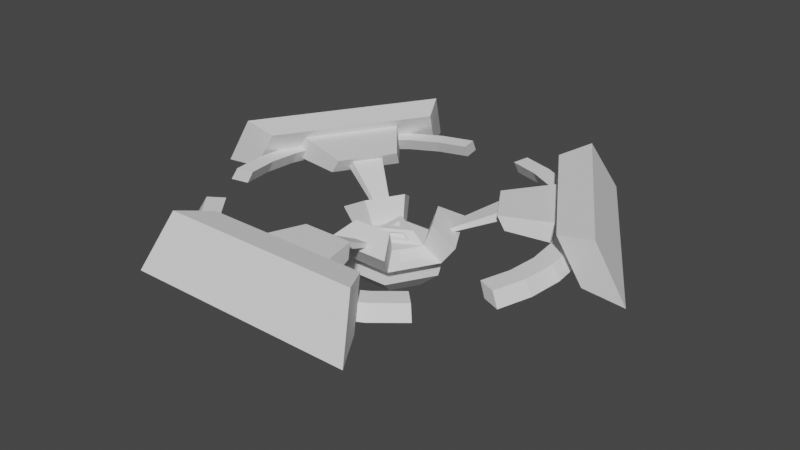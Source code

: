 # Source: ranged_enemy.blend  (saved by Blender 2.81.16; exported with 4.5.12 LTS)
import bpy
from mathutils import Matrix  # noqa: F401  (used for matrix-valued properties, if any)

bpy.ops.wm.read_factory_settings(use_empty=True)
scene = bpy.context.scene
scene.name = 'Scene'

# ---- collections
col_collection = bpy.data.collections.new('Collection'); scene.collection.children.link(col_collection)

# ---- world
world_world = bpy.data.worlds.new('World'); scene.world = world_world
world_world.use_nodes = True; world_world.node_tree.nodes.clear()
_N = world_world.node_tree.nodes; _L = world_world.node_tree.links
n0 = _N.new('ShaderNodeOutputWorld'); n0.name = 'World Output'; n0.location = (300, 300)
n1 = _N.new('ShaderNodeBackground'); n1.name = 'Background'; n1.location = (10, 300)
n1.inputs[0].default_value = (0.05088, 0.05088, 0.05088, 1.0)
_L.new(n1.outputs[0], n0.inputs[0])
n0.is_active_output = True
world_world.color = (0.05088, 0.05088, 0.05088)
world_world.use_sun_shadow = False
world_world.sun_shadow_jitter_overblur = 0.0

# ---- meshes
me_plane = bpy.data.meshes.new('Plane')
me_plane.from_pydata([(-4.397, 0.1213, 2.919), (-2.176, 3.968, 2.919), (-3.782, 0.1213, 3.856), (-1.869, 3.435, 3.856), (-5.348, 0.1213, 2.816), (-2.652, 4.792, 2.816), (-4.602, 0.1213, 4.004), (-2.278, 4.145, 4.004), (-3.834, 0.8731, 3.116), (-2.546, 3.104, 3.116), (-3.477, 0.8731, 3.66), (-2.367, 2.795, 3.66), (-2.349, 0.5852, 3.22), (-1.554, 1.962, 3.22), (-2.129, 0.5852, 3.555), (-1.444, 1.771, 3.555), (-2.109, 0.9056, 3.304), (-1.711, 1.594, 3.304), (-1.999, 0.9056, 3.472), (-1.656, 1.499, 3.472), (-0.8848, 0.4598, 2.779), (-0.7132, 0.7569, 2.779), (-0.8373, 0.4598, 2.852), (-0.6895, 0.7158, 2.852)], [], [(1, 3, 11, 9), (5, 4, 6, 7), (0, 2, 6, 4), (3, 1, 5, 7), (2, 3, 7, 6), (1, 0, 4, 5), (10, 8, 12, 14), (0, 1, 9, 8), (2, 0, 8, 10), (3, 2, 10, 11), (13, 15, 19, 17), (9, 11, 15, 13), (8, 9, 13, 12), (11, 10, 14, 15), (18, 16, 20, 22), (15, 14, 18, 19), (14, 12, 16, 18), (12, 13, 17, 16), (21, 23, 22, 20), (17, 19, 23, 21), (16, 17, 21, 20), (19, 18, 22, 23)])
_uv = me_plane.uv_layers.new(name='UVMap')
_uv.uv.foreach_set('vector', [0.0, 0.0, 0.0, 0.0, 0.0, 0.0, 0.0, 0.0, 0.0, 0.0, 0.0, 0.0, 0.0, 0.0, 0.0, 0.0, 0.0, 0.0, 0.0, 0.0, 0.0, 0.0, 0.0, 0.0, 0.0, 0.0, 0.0, 0.0, 0.0, 0.0, 0.0, 0.0, 0.0, 0.0, 0.0, 0.0, 0.0, 0.0, 0.0, 0.0, 0.0, 0.0, 0.0, 0.0, 0.0, 0.0, 0.0, 0.0, 0.0, 0.0, 0.0, 0.0, 0.0, 0.0, 0.0, 0.0, 0.0, 0.0, 0.0, 0.0, 0.0, 0.0, 0.0, 0.0, 0.0, 0.0, 0.0, 0.0, 0.0, 0.0, 0.0, 0.0, 0.0, 0.0, 0.0, 0.0, 0.0, 0.0, 0.0, 0.0, 0.0, 0.0, 0.0, 0.0, 0.0, 0.0, 0.0, 0.0, 0.0, 0.0, 0.0, 0.0, 0.0, 0.0, 0.0, 0.0, 0.0, 0.0, 0.0, 0.0, 0.0, 0.0, 0.0, 0.0, 0.0, 0.0, 0.0, 0.0, 0.0, 0.0, 0.0, 0.0, 0.0, 0.0, 0.0, 0.0, 0.0, 0.0, 0.0, 0.0, 0.0, 0.0, 0.0, 0.0, 0.0, 0.0, 0.0, 0.0, 0.0, 0.0, 0.0, 0.0, 0.0, 0.0, 0.0, 0.0, 0.0, 0.0, 0.0, 0.0, 0.0, 0.0, 0.0, 0.0, 0.0, 0.0, 0.0, 0.0, 0.0, 0.0, 0.0, 0.0, 0.0, 0.0, 0.0, 0.0, 0.0, 0.0, 0.0, 0.0, 0.0, 0.0, 0.0, 0.0, 0.0, 0.0, 0.0, 0.0, 0.0, 0.0, 0.0, 0.0, 0.0, 0.0, 0.0, 0.0])
me_plane.use_remesh_preserve_volume = False
me_plane.use_remesh_preserve_attributes = False
me_plane.use_mirror_vertex_groups = False
me_plane.update()
me_circle = bpy.data.meshes.new('Circle')
me_circle.from_pydata([(-0.1373, 0.69, -0.2111), (-0.2692, 0.65, -0.2111), (-0.3909, 0.585, -0.2111), (-0.4975, 0.4975, -0.2111), (-0.585, 0.3909, -0.2111), (-0.65, 0.2692, -0.2111), (-0.69, 0.1373, -0.2111), (-0.7036, 1.468e-07, -0.2111), (-0.69, -0.1373, -0.2111), (-0.585, -0.3909, -0.2111), (-0.4975, -0.4975, -0.2111), (-0.3909, -0.585, -0.2111), (-0.2692, -0.65, -0.2111), (-0.1373, -0.69, -0.2111), (1.98e-07, -0.7036, -0.2111), (0.1373, -0.69, -0.2111), (0.2692, -0.65, -0.2111), (0.3909, -0.585, -0.2111), (0.4975, -0.4975, -0.2111), (0.65, -0.2692, -0.2111), (0.69, -0.1373, -0.2111), (0.7036, 7.731e-07, -0.2111), (0.69, 0.1373, -0.2111), (0.65, 0.2692, -0.2111), (0.585, 0.3909, -0.2111), (0.4975, 0.4975, -0.2111), (0.3909, 0.585, -0.2111), (0.2692, 0.65, -0.2111), (0.1373, 0.69, -0.2111), (-0.1536, 0.7721, -0.2111), (-0.3012, 0.7273, -0.2111), (-0.4373, 0.6545, -0.2111), (-0.5566, 0.5566, -0.2111), (-0.6545, 0.4373, -0.2111), (-0.7273, 0.3012, -0.2111), (-0.7721, 0.1536, -0.2111), (-0.7872, 1.268e-07, -0.2111), (-0.7721, -0.1536, -0.2111), (-0.6545, -0.4373, -0.2111), (-0.5566, -0.5566, -0.2111), (-0.4373, -0.6545, -0.2111), (-0.3012, -0.7273, -0.2111), (-0.1536, -0.7721, -0.2111), (2.391e-07, -0.7872, -0.2111), (0.1536, -0.7721, -0.2111), (0.3012, -0.7273, -0.2111), (0.4373, -0.6545, -0.2111), (0.5566, -0.5566, -0.2111), (0.7273, -0.3012, -0.2111), (0.7721, -0.1536, -0.2111), (0.7872, 8.275e-07, -0.2111), (0.7721, 0.1536, -0.2111), (0.7273, 0.3012, -0.2111), (0.6545, 0.4373, -0.2111), (0.5566, 0.5566, -0.2111), (0.4373, 0.6545, -0.2111), (0.3012, 0.7273, -0.2111), (0.1536, 0.7721, -0.2111), (-0.1313, 0.6601, -0.1541), (-0.2576, 0.6218, -0.1541), (-0.3739, 0.5596, -0.1541), (-0.4759, 0.4759, -0.1541), (-0.5596, 0.3739, -0.1541), (-0.6218, 0.2576, -0.1541), (-0.6601, 0.1313, -0.1541), (-0.6731, 1.544e-07, -0.1541), (-0.6601, -0.1313, -0.1541), (-0.5596, -0.3739, -0.1541), (-0.4759, -0.4759, -0.1541), (-0.3739, -0.5596, -0.1541), (-0.2576, -0.6218, -0.1541), (-0.1313, -0.6601, -0.1541), (1.846e-07, -0.6731, -0.1541), (0.1313, -0.6601, -0.1541), (0.2576, -0.6218, -0.1541), (0.3739, -0.5596, -0.1541), (0.4759, -0.4759, -0.1541), (0.6218, -0.2576, -0.1541), (0.6601, -0.1313, -0.1541), (0.6731, 7.535e-07, -0.1541), (0.6601, 0.1313, -0.1541), (0.6218, 0.2576, -0.1541), (0.5596, 0.3739, -0.1541), (0.4759, 0.4759, -0.1541), (0.3739, 0.5596, -0.1541), (0.2576, 0.6218, -0.1541), (0.1313, 0.6601, -0.1541), (-0.1469, 0.7386, -0.1541), (-0.2882, 0.6957, -0.1541), (-0.4184, 0.6262, -0.1541), (-0.5325, 0.5325, -0.1541), (-0.6262, 0.4184, -0.1541), (-0.6957, 0.2882, -0.1541), (-0.7386, 0.1469, -0.1541), (-0.7531, 1.353e-07, -0.1541), (-0.7386, -0.1469, -0.1541), (-0.6262, -0.4184, -0.1541), (-0.5325, -0.5325, -0.1541), (-0.4184, -0.6262, -0.1541), (-0.2882, -0.6957, -0.1541), (-0.1469, -0.7386, -0.1541), (2.239e-07, -0.7531, -0.1541), (0.1469, -0.7386, -0.1541), (0.2882, -0.6957, -0.1541), (0.4184, -0.6262, -0.1541), (0.5325, -0.5325, -0.1541), (0.6957, -0.2882, -0.1541), (0.7386, -0.1469, -0.1541), (0.7531, 8.056e-07, -0.1541), (0.7386, 0.1469, -0.1541), (0.6957, 0.2882, -0.1541), (0.6262, 0.4184, -0.1541), (0.5325, 0.5325, -0.1541), (0.4184, 0.6262, -0.1541), (0.2882, 0.6957, -0.1541), (0.1469, 0.7386, -0.1541)], [], [(1, 30, 29, 0), (26, 55, 54, 25), (14, 43, 42, 13), (2, 31, 30, 1), (27, 56, 55, 26), (15, 44, 43, 14), (3, 32, 31, 2), (28, 57, 56, 27), (16, 45, 44, 15), (4, 33, 32, 3), (17, 46, 45, 16), (5, 34, 33, 4), (18, 47, 46, 17), (6, 35, 34, 5), (7, 36, 35, 6), (8, 37, 36, 7), (20, 49, 48, 19), (21, 50, 49, 20), (22, 51, 50, 21), (10, 39, 38, 9), (23, 52, 51, 22), (11, 40, 39, 10), (24, 53, 52, 23), (12, 41, 40, 11), (25, 54, 53, 24), (13, 42, 41, 12), (59, 58, 87, 88), (84, 83, 112, 113), (72, 71, 100, 101), (60, 59, 88, 89), (85, 84, 113, 114), (73, 72, 101, 102), (61, 60, 89, 90), (86, 85, 114, 115), (74, 73, 102, 103), (62, 61, 90, 91), (75, 74, 103, 104), (63, 62, 91, 92), (76, 75, 104, 105), (64, 63, 92, 93), (65, 64, 93, 94), (66, 65, 94, 95), (78, 77, 106, 107), (79, 78, 107, 108), (80, 79, 108, 109), (68, 67, 96, 97), (81, 80, 109, 110), (69, 68, 97, 98), (82, 81, 110, 111), (70, 69, 98, 99), (83, 82, 111, 112), (71, 70, 99, 100), (33, 34, 92, 91), (10, 9, 67, 68), (34, 35, 93, 92), (11, 10, 68, 69), (35, 36, 94, 93), (12, 11, 69, 70), (36, 37, 95, 94), (13, 12, 70, 71), (14, 13, 71, 72), (15, 14, 72, 73), (38, 39, 97, 96), (16, 15, 73, 74), (39, 40, 98, 97), (17, 16, 74, 75), (40, 41, 99, 98), (18, 17, 75, 76), (41, 42, 100, 99), (42, 43, 101, 100), (43, 44, 102, 101), (20, 19, 77, 78), (44, 45, 103, 102), (21, 20, 78, 79), (45, 46, 104, 103), (22, 21, 79, 80), (46, 47, 105, 104), (23, 22, 80, 81), (24, 23, 81, 82), (25, 24, 82, 83), (1, 0, 58, 59), (48, 49, 107, 106), (26, 25, 83, 84), (2, 1, 59, 60), (49, 50, 108, 107), (27, 26, 84, 85), (3, 2, 60, 61), (50, 51, 109, 108), (28, 27, 85, 86), (4, 3, 61, 62), (51, 52, 110, 109), (5, 4, 62, 63), (52, 53, 111, 110), (6, 5, 63, 64), (53, 54, 112, 111), (29, 30, 88, 87), (7, 6, 64, 65), (54, 55, 113, 112), (30, 31, 89, 88), (8, 7, 65, 66), (55, 56, 114, 113), (31, 32, 90, 89), (56, 57, 115, 114), (32, 33, 91, 90), (9, 38, 96, 67), (8, 66, 95, 37), (29, 87, 58, 0), (28, 86, 115, 57), (19, 48, 106, 77), (18, 76, 105, 47)])
_uv = me_circle.uv_layers.new(name='UVMap')
_uv.uv.foreach_set('vector', [0.0, 0.0, 0.0, 0.0, 0.0, 0.0, 0.0, 0.0, 0.0, 0.0, 0.0, 0.0, 0.0, 0.0, 0.0, 0.0, 0.0, 0.0, 0.0, 0.0, 0.0, 0.0, 0.0, 0.0, 0.0, 0.0, 0.0, 0.0, 0.0, 0.0, 0.0, 0.0, 0.0, 0.0, 0.0, 0.0, 0.0, 0.0, 0.0, 0.0, 0.0, 0.0, 0.0, 0.0, 0.0, 0.0, 0.0, 0.0, 0.0, 0.0, 0.0, 0.0, 0.0, 0.0, 0.0, 0.0, 0.0, 0.0, 0.0, 0.0, 0.0, 0.0, 0.0, 0.0, 0.0, 0.0, 0.0, 0.0, 0.0, 0.0, 0.0, 0.0, 0.0, 0.0, 0.0, 0.0, 0.0, 0.0, 0.0, 0.0, 0.0, 0.0, 0.0, 0.0, 0.0, 0.0, 0.0, 0.0, 0.0, 0.0, 0.0, 0.0, 0.0, 0.0, 0.0, 0.0, 0.0, 0.0, 0.0, 0.0, 0.0, 0.0, 0.0, 0.0, 0.0, 0.0, 0.0, 0.0, 0.0, 0.0, 0.0, 0.0, 0.0, 0.0, 0.0, 0.0, 0.0, 0.0, 0.0, 0.0, 0.0, 0.0, 0.0, 0.0, 0.0, 0.0, 0.0, 0.0, 0.0, 0.0, 0.0, 0.0, 0.0, 0.0, 0.0, 0.0, 0.0, 0.0, 0.0, 0.0, 0.0, 0.0, 0.0, 0.0, 0.0, 0.0, 0.0, 0.0, 0.0, 0.0, 0.0, 0.0, 0.0, 0.0, 0.0, 0.0, 0.0, 0.0, 0.0, 0.0, 0.0, 0.0, 0.0, 0.0, 0.0, 0.0, 0.0, 0.0, 0.0, 0.0, 0.0, 0.0, 0.0, 0.0, 0.0, 0.0, 0.0, 0.0, 0.0, 0.0, 0.0, 0.0, 0.0, 0.0, 0.0, 0.0, 0.0, 0.0, 0.0, 0.0, 0.0, 0.0, 0.0, 0.0, 0.0, 0.0, 0.0, 0.0, 0.0, 0.0, 0.0, 0.0, 0.0, 0.0, 0.0, 0.0, 0.0, 0.0, 0.0, 0.0, 0.0, 0.0, 0.0, 0.0, 0.0, 0.0, 0.0, 0.0, 0.0, 0.0, 0.0, 0.0, 0.0, 0.0, 0.0, 0.0, 0.0, 0.0, 0.0, 0.0, 0.0, 0.0, 0.0, 0.0, 0.0, 0.0, 0.0, 0.0, 0.0, 0.0, 0.0, 0.0, 0.0, 0.0, 0.0, 0.0, 0.0, 0.0, 0.0, 0.0, 0.0, 0.0, 0.0, 0.0, 0.0, 0.0, 0.0, 0.0, 0.0, 0.0, 0.0, 0.0, 0.0, 0.0, 0.0, 0.0, 0.0, 0.0, 0.0, 0.0, 0.0, 0.0, 0.0, 0.0, 0.0, 0.0, 0.0, 0.0, 0.0, 0.0, 0.0, 0.0, 0.0, 0.0, 0.0, 0.0, 0.0, 0.0, 0.0, 0.0, 0.0, 0.0, 0.0, 0.0, 0.0, 0.0, 0.0, 0.0, 0.0, 0.0, 0.0, 0.0, 0.0, 0.0, 0.0, 0.0, 0.0, 0.0, 0.0, 0.0, 0.0, 0.0, 0.0, 0.0, 0.0, 0.0, 0.0, 0.0, 0.0, 0.0, 0.0, 0.0, 0.0, 0.0, 0.0, 0.0, 0.0, 0.0, 0.0, 0.0, 0.0, 0.0, 0.0, 0.0, 0.0, 0.0, 0.0, 0.0, 0.0, 0.0, 0.0, 0.0, 0.0, 0.0, 0.0, 0.0, 0.0, 0.0, 0.0, 0.0, 0.0, 0.0, 0.0, 0.0, 0.0, 0.0, 0.0, 0.0, 0.0, 0.0, 0.0, 0.0, 0.0, 0.0, 0.0, 0.0, 0.0, 0.0, 0.0, 0.0, 0.0, 0.0, 0.0, 0.0, 0.0, 0.0, 0.0, 0.0, 0.0, 0.0, 0.0, 0.0, 0.0, 0.0, 0.0, 0.0, 0.0, 0.0, 0.0, 0.0, 0.0, 0.0, 0.0, 0.0, 0.0, 0.0, 0.0, 0.0, 0.0, 0.0, 0.0, 0.0, 0.0, 0.0, 0.0, 0.0, 0.0, 0.0, 0.0, 0.0, 0.0, 0.0, 0.0, 0.0, 0.0, 0.0, 0.0, 0.0, 0.0, 0.0, 0.0, 0.0, 0.0, 0.0, 0.0, 0.0, 0.0, 0.0, 0.0, 0.0, 0.0, 0.0, 0.0, 0.0, 0.0, 0.0, 0.0, 0.0, 0.0, 0.0, 0.0, 0.0, 0.0, 0.0, 0.0, 0.0, 0.0, 0.0, 0.0, 0.0, 0.0, 0.0, 0.0, 0.0, 0.0, 0.0, 0.0, 0.0, 0.0, 0.0, 0.0, 0.0, 0.0, 0.0, 0.0, 0.0, 0.0, 0.0, 0.0, 0.0, 0.0, 0.0, 0.0, 0.0, 0.0, 0.0, 0.0, 0.0, 0.0, 0.0, 0.0, 0.0, 0.0, 0.0, 0.0, 0.0, 0.0, 0.0, 0.0, 0.0, 0.0, 0.0, 0.0, 0.0, 0.0, 0.0, 0.0, 0.0, 0.0, 0.0, 0.0, 0.0, 0.0, 0.0, 0.0, 0.0, 0.0, 0.0, 0.0, 0.0, 0.0, 0.0, 0.0, 0.0, 0.0, 0.0, 0.0, 0.0, 0.0, 0.0, 0.0, 0.0, 0.0, 0.0, 0.0, 0.0, 0.0, 0.0, 0.0, 0.0, 0.0, 0.0, 0.0, 0.0, 0.0, 0.0, 0.0, 0.0, 0.0, 0.0, 0.0, 0.0, 0.0, 0.0, 0.0, 0.0, 0.0, 0.0, 0.0, 0.0, 0.0, 0.0, 0.0, 0.0, 0.0, 0.0, 0.0, 0.0, 0.0, 0.0, 0.0, 0.0, 0.0, 0.0, 0.0, 0.0, 0.0, 0.0, 0.0, 0.0, 0.0, 0.0, 0.0, 0.0, 0.0, 0.0, 0.0, 0.0, 0.0, 0.0, 0.0, 0.0, 0.0, 0.0, 0.0, 0.0, 0.0, 0.0, 0.0, 0.0, 0.0, 0.0, 0.0, 0.0, 0.0, 0.0, 0.0, 0.0, 0.0, 0.0, 0.0, 0.0, 0.0, 0.0, 0.0, 0.0, 0.0, 0.0, 0.0, 0.0, 0.0, 0.0, 0.0, 0.0, 0.0, 0.0, 0.0, 0.0, 0.0, 0.0, 0.0, 0.0, 0.0, 0.0, 0.0, 0.0, 0.0, 0.0, 0.0, 0.0, 0.0, 0.0, 0.0, 0.0, 0.0, 0.0, 0.0, 0.0, 0.0, 0.0, 0.0, 0.0, 0.0, 0.0, 0.0, 0.0, 0.0, 0.0, 0.0, 0.0, 0.0, 0.0, 0.0, 0.0, 0.0, 0.0, 0.0, 0.0, 0.0, 0.0, 0.0, 0.0, 0.0, 0.0, 0.0, 0.0, 0.0, 0.0, 0.0, 0.0, 0.0, 0.0, 0.0, 0.0, 0.0, 0.0, 0.0, 0.0, 0.0, 0.0, 0.0, 0.0, 0.0, 0.0, 0.0, 0.0, 0.0, 0.0, 0.0, 0.0, 0.0, 0.0, 0.0, 0.0, 0.0, 0.0, 0.0, 0.0, 0.0, 0.0, 0.0, 0.0, 0.0, 0.0, 0.0, 0.0, 0.0, 0.0, 0.0, 0.0, 0.0, 0.0, 0.0, 0.0, 0.0, 0.0, 0.0, 0.0, 0.0, 0.0, 0.0, 0.0, 0.0, 0.0, 0.0, 0.0, 0.0, 0.0, 0.0, 0.0, 0.0, 0.0, 0.0, 0.0, 0.0, 0.0, 0.0, 0.0, 0.0, 0.0, 0.0, 0.0, 0.0, 0.0, 0.0, 0.0, 0.0, 0.0, 0.0, 0.0, 0.0, 0.0, 0.0, 0.0, 0.0, 0.0, 0.0, 0.0, 0.0, 0.0, 0.0, 0.0, 0.0, 0.0, 0.0, 0.0, 0.0, 0.0, 0.0, 0.0, 0.0, 0.0, 0.0, 0.0, 0.0, 0.0, 0.0, 0.0, 0.0, 0.0, 0.0, 0.0, 0.0, 0.0, 0.0, 0.0, 0.0, 0.0, 0.0, 0.0, 0.0, 0.0, 0.0, 0.0, 0.0, 0.0, 0.0, 0.0, 0.0, 0.0, 0.0, 0.0, 0.0, 0.0, 0.0, 0.0, 0.0, 0.0, 0.0, 0.0, 0.0, 0.0, 0.0, 0.0, 0.0, 0.0, 0.0, 0.0, 0.0, 0.0, 0.0, 0.0, 0.0, 0.0, 0.0, 0.0, 0.0, 0.0, 0.0, 0.0, 0.0, 0.0, 0.0, 0.0, 0.0, 0.0, 0.0, 0.0, 0.0, 0.0, 0.0, 0.0, 0.0, 0.0, 0.0, 0.0, 0.0, 0.0, 0.0, 0.0, 0.0, 0.0, 0.0, 0.0, 0.0, 0.0, 0.0, 0.0, 0.0, 0.0, 0.0, 0.0, 0.0, 0.0, 0.0, 0.0, 0.0, 0.0, 0.0, 0.0, 0.0, 0.0, 0.0, 0.0, 0.0, 0.0, 0.0, 0.0, 0.0, 0.0])
me_circle.use_remesh_fix_poles = True
me_circle.use_remesh_preserve_attributes = False
me_circle.use_mirror_vertex_groups = False
me_circle.update()
me_plane_001 = bpy.data.meshes.new('Plane.001')
me_plane_001.from_pydata([(-1.151, 0.09121, 0.9903), (1.136, 0.09121, 0.9903), (-0.5792, -0.8993, 0.9903), (0.5645, 1.082, 0.9903), (0.5645, -0.8993, 0.9903), (-0.5792, 1.082, 0.9903), (-0.6918, 0.09121, 0.6003), (0.6771, 0.09121, 0.6003), (-0.3496, -0.5015, 0.6003), (0.3349, 0.684, 0.6003), (0.3349, -0.5015, 0.6003), (-0.3496, 0.684, 0.6003), (0.6774, 0.09906, 0.6003), (0.3352, -0.4937, 0.6003), (0.6166, 1.112, 1.28), (-0.5272, -0.8692, 1.28), (1.188, 0.1213, 1.28), (-1.099, 0.1213, 1.28), (0.6166, -0.8692, 1.28), (-0.5272, 1.112, 1.28), (0.3869, 0.714, 1.527), (-0.2975, -0.4715, 1.527), (0.7291, 0.1213, 1.527), (-0.6398, 0.1213, 1.527), (0.3869, -0.4715, 1.527), (-0.2975, 0.714, 1.527), (-0.3045, -0.4678, 1.527), (0.38, -0.4678, 1.527), (-0.1609, 0.4774, 1.777), (-0.1609, -0.2349, 1.777), (0.4559, 0.1213, 1.777), (-0.204, 0.8962, 1.35), (0.2933, 0.8962, 1.35), (-0.1041, 0.7232, 1.457), (0.1935, 0.7232, 1.457), (-0.5021, -0.4815, 1.35), (-0.7507, -0.05084, 1.35), (-0.4022, -0.3086, 1.457), (-0.551, -0.05084, 1.457), (0.8401, -0.05084, 1.35), (0.5914, -0.4815, 1.35), (0.6404, -0.05084, 1.457), (0.4916, -0.3086, 1.457), (-0.04167, 0.2709, 1.777), (-0.04167, -0.02832, 1.777), (0.2174, 0.1213, 1.777), (0.001052, 0.1969, 1.716), (0.001052, 0.04569, 1.716), (0.132, 0.1213, 1.716), (-0.05794, -0.2937, 1.59), (0.4554, 0.002656, 1.59), (0.01036, -0.1754, 1.715), (0.3188, 0.002656, 1.715), (0.4554, 0.2399, 1.59), (-0.05794, 0.5363, 1.59), (0.3188, 0.2399, 1.715), (0.01036, 0.418, 1.715), (-0.2634, 0.4176, 1.59), (-0.2634, -0.1751, 1.59), (-0.1951, 0.2993, 1.715), (-0.1951, -0.05681, 1.715), (-0.1874, 0.3245, 1.609), (-0.1874, -0.08192, 1.609), (-0.1406, 0.2434, 1.695), (-0.1406, -0.0008194, 1.695), (-0.01524, -0.1813, 1.609), (0.3367, 0.02188, 1.609), (0.03159, -0.1002, 1.695), (0.243, 0.02188, 1.695), (0.3576, 0.2116, 1.605), (-0.03349, 0.4374, 1.605), (0.2535, 0.2116, 1.7), (0.01854, 0.3473, 1.7), (0.7878, 1.408, 1.722), (1.531, 0.1213, 1.722), (-1.441, 0.1213, 1.722), (-0.6984, 1.408, 1.722), (0.7878, -1.166, 1.722), (-0.6984, -1.166, 1.722), (0.4894, 0.8915, 2.043), (0.934, 0.1213, 2.043), (-0.8447, 0.1213, 2.043), (-0.4, 0.8915, 2.043), (0.4894, -0.6489, 2.043), (-0.4, -0.6489, 2.043)], [], [(2, 4, 1, 3, 5, 0), (1, 4, 10, 7), (5, 3, 9, 11), (2, 0, 6, 8), (4, 2, 8, 10), (3, 1, 7, 9), (0, 5, 11, 6), (11, 7, 8), (10, 7, 12, 13), (16, 18, 15, 17, 19, 14), (16, 14, 73, 74), (22, 16, 74, 80), (24, 21, 84, 83), (16, 22, 41, 39), (15, 21, 37, 35), (19, 25, 33, 31), (28, 30, 55, 56), (24, 21, 26, 27), (24, 22, 21), (20, 25, 22), (23, 21, 25), (6, 11, 8), (9, 7, 11), (10, 8, 7), (30, 28, 43, 45), (29, 21, 49, 51), (29, 28, 59, 60), (32, 31, 33, 34), (25, 20, 34, 33), (20, 14, 32, 34), (14, 19, 31, 32), (36, 35, 37, 38), (21, 23, 38, 37), (17, 15, 35, 36), (23, 17, 36, 38), (40, 39, 41, 42), (22, 24, 42, 41), (18, 16, 39, 40), (24, 18, 40, 42), (45, 43, 46, 48), (29, 30, 45, 44), (28, 29, 44, 43), (46, 47, 48), (44, 45, 48, 47), (43, 44, 47, 46), (50, 52, 68, 66), (30, 29, 51, 52), (21, 22, 50, 49), (22, 30, 52, 50), (55, 53, 69, 71), (22, 25, 54, 53), (25, 28, 56, 54), (30, 22, 53, 55), (59, 57, 61, 63), (25, 21, 58, 57), (21, 29, 60, 58), (28, 25, 57, 59), (61, 62, 64, 63), (57, 58, 62, 61), (58, 60, 64, 62), (60, 59, 63, 64), (65, 66, 68, 67), (49, 50, 66, 65), (51, 49, 65, 67), (52, 51, 67, 68), (69, 70, 72, 71), (56, 55, 71, 72), (54, 56, 72, 70), (53, 54, 70, 69), (78, 77, 83, 84), (76, 75, 81, 82), (74, 73, 79, 80), (17, 23, 81, 75), (15, 18, 77, 78), (23, 25, 82, 81), (25, 19, 76, 82), (18, 24, 83, 77), (19, 17, 75, 76), (14, 20, 79, 73), (20, 22, 80, 79), (21, 15, 78, 84)])
_uv = me_plane_001.uv_layers.new(name='UVMap')
_uv.uv.foreach_set('vector', [0.0, 0.0, 0.0, 0.0, 0.0, 0.0, 0.0, 0.0, 0.0, 0.0, 0.0, 0.0, 0.0, 0.0, 0.0, 0.0, 0.0, 0.0, 0.0, 0.0, 0.0, 0.0, 0.0, 0.0, 0.0, 0.0, 0.0, 0.0, 0.0, 0.0, 0.0, 0.0, 0.0, 0.0, 0.0, 0.0, 0.0, 0.0, 0.0, 0.0, 0.0, 0.0, 0.0, 0.0, 0.0, 0.0, 0.0, 0.0, 0.0, 0.0, 0.0, 0.0, 0.0, 0.0, 0.0, 0.0, 0.0, 0.0, 0.0, 0.0, 0.0, 0.0, 0.0, 0.0, 0.0, 0.0, 0.0, 0.0, 0.0, 0.0, 0.0, 0.0, 0.0, 0.0, 0.0, 0.0, 0.0, 0.0, 0.0, 0.0, 0.0, 0.0, 0.0, 0.0, 0.0, 0.0, 0.0, 0.0, 0.0, 0.0, 0.0, 0.0, 0.0, 0.0, 0.0, 0.0, 0.0, 0.0, 0.0, 0.0, 0.0, 0.0, 0.0, 0.0, 0.0, 0.0, 0.0, 0.0, 0.0, 0.0, 0.0, 0.0, 0.0, 0.0, 0.0, 0.0, 0.0, 0.0, 0.0, 0.0, 0.0, 0.0, 0.0, 0.0, 0.0, 0.0, 0.0, 0.0, 0.0, 0.0, 0.0, 0.0, 0.0, 0.0, 0.0, 0.0, 0.0, 0.0, 0.0, 0.0, 0.0, 0.0, 0.0, 0.0, 0.0, 0.0, 0.0, 0.0, 0.0, 0.0, 0.0, 0.0, 0.0, 0.0, 0.0, 0.0, 0.0, 0.0, 0.0, 0.0, 0.0, 0.0, 0.0, 0.0, 0.0, 0.0, 0.0, 0.0, 0.0, 0.0, 0.0, 0.0, 0.0, 0.0, 0.0, 0.0, 0.0, 0.0, 0.0, 0.0, 0.0, 0.0, 0.0, 0.0, 0.0, 0.0, 0.0, 0.0, 0.0, 0.0, 0.0, 0.0, 0.0, 0.0, 0.0, 0.0, 0.0, 0.0, 0.0, 0.0, 0.0, 0.0, 0.0, 0.0, 0.0, 0.0, 0.0, 0.0, 0.0, 0.0, 0.0, 0.0, 0.0, 0.0, 0.0, 0.0, 0.0, 0.0, 0.0, 0.0, 0.0, 0.0, 0.0, 0.0, 0.0, 0.0, 0.0, 0.0, 0.0, 0.0, 0.0, 0.0, 0.0, 0.0, 0.0, 0.0, 0.0, 0.0, 0.0, 0.0, 0.0, 0.0, 0.0, 0.0, 0.0, 0.0, 0.0, 0.0, 0.0, 0.0, 0.0, 0.0, 0.0, 0.0, 0.0, 0.0, 0.0, 0.0, 0.0, 0.0, 0.0, 0.0, 0.0, 0.0, 0.0, 0.0, 0.0, 0.0, 0.0, 0.0, 0.0, 0.0, 0.0, 0.0, 0.0, 0.0, 0.0, 0.0, 0.0, 0.0, 0.0, 0.0, 0.0, 0.0, 0.0, 0.0, 0.0, 0.0, 0.0, 0.0, 0.0, 0.0, 0.0, 0.0, 0.0, 0.0, 0.0, 0.0, 0.0, 0.0, 0.0, 0.0, 0.0, 0.0, 0.0, 0.0, 0.0, 0.0, 0.0, 0.0, 0.0, 0.0, 0.0, 0.0, 0.0, 0.0, 0.0, 0.0, 0.0, 0.0, 0.0, 0.0, 0.0, 0.0, 0.0, 0.0, 0.0, 0.0, 0.0, 0.0, 0.0, 0.0, 0.0, 0.0, 0.0, 0.0, 0.0, 0.0, 0.0, 0.0, 0.0, 0.0, 0.0, 0.0, 0.0, 0.0, 0.0, 0.0, 0.0, 0.0, 0.0, 0.0, 0.0, 0.0, 0.0, 0.0, 0.0, 0.0, 0.0, 0.0, 0.0, 0.0, 0.0, 0.0, 0.0, 0.0, 0.0, 0.0, 0.0, 0.0, 0.0, 0.0, 0.0, 0.0, 0.0, 0.0, 0.0, 0.0, 0.0, 0.0, 0.0, 0.0, 0.0, 0.0, 0.0, 0.0, 0.0, 0.0, 0.0, 0.0, 0.0, 0.0, 0.0, 0.0, 0.0, 0.0, 0.0, 0.0, 0.0, 0.0, 0.0, 0.0, 0.0, 0.0, 0.0, 0.0, 0.0, 0.0, 0.0, 0.0, 0.0, 0.0, 0.0, 0.0, 0.0, 0.0, 0.0, 0.0, 0.0, 0.0, 0.0, 0.0, 0.0, 0.0, 0.0, 0.0, 0.0, 0.0, 0.0, 0.0, 0.0, 0.0, 0.0, 0.0, 0.0, 0.0, 0.0, 0.0, 0.0, 0.0, 0.0, 0.0, 0.0, 0.0, 0.0, 0.0, 0.0, 0.0, 0.0, 0.0, 0.0, 0.0, 0.0, 0.0, 0.0, 0.0, 0.0, 0.0, 0.0, 0.0, 0.0, 0.0, 0.0, 0.0, 0.0, 0.0, 0.0, 0.0, 0.0, 0.0, 0.0, 0.0, 0.0, 0.0, 0.0, 0.0, 0.0, 0.0, 0.0, 0.0, 0.0, 0.0, 0.0, 0.0, 0.0, 0.0, 0.0, 0.0, 0.0, 0.0, 0.0, 0.0, 0.0, 0.0, 0.0, 0.0, 0.0, 0.0, 0.0, 0.0, 0.0, 0.0, 0.0, 0.0, 0.0, 0.0, 0.0, 0.0, 0.0, 0.0, 0.0, 0.0, 0.0, 0.0, 0.0, 0.0, 0.0, 0.0, 0.0, 0.0, 0.0, 0.0, 0.0, 0.0, 0.0, 0.0, 0.0, 0.0, 0.0, 0.0, 0.0, 0.0, 0.0, 0.0, 0.0, 0.0, 0.0, 0.0, 0.0, 0.0, 0.0, 0.0, 0.0, 0.0, 0.0, 0.0, 0.0, 0.0, 0.0, 0.0, 0.0, 0.0, 0.0, 0.0, 0.0, 0.0, 0.0, 0.0, 0.0, 0.0, 0.0, 0.0, 0.0, 0.0, 0.0, 0.0, 0.0, 0.0, 0.0, 0.0, 0.0, 0.0, 0.0, 0.0, 0.0, 0.0, 0.0, 0.0, 0.0, 0.0, 0.0, 0.0, 0.0, 0.0, 0.0, 0.0, 0.0, 0.0, 0.0, 0.0, 0.0, 0.0, 0.0, 0.0, 0.0, 0.0, 0.0, 0.0, 0.0, 0.0, 0.0, 0.0, 0.0, 0.0, 0.0, 0.0, 0.0, 0.0, 0.0, 0.0, 0.0, 0.0, 0.0, 0.0, 0.0, 0.0, 0.0, 0.0, 0.0, 0.0, 0.0, 0.0, 0.0, 0.0, 0.0, 0.0, 0.0, 0.0, 0.0, 0.0, 0.0, 0.0, 0.0, 0.0, 0.0, 0.0, 0.0, 0.0, 0.0, 0.0])
me_plane_001.use_remesh_preserve_volume = False
me_plane_001.use_remesh_preserve_attributes = False
me_plane_001.use_mirror_vertex_groups = False
me_plane_001.update()
me_plane_003 = bpy.data.meshes.new('Plane.003')
me_plane_003.from_pydata([(2.266, -3.725, 2.919), (-2.176, -3.725, 2.919), (1.958, -3.193, 3.856), (-1.869, -3.193, 3.856), (2.741, -4.549, 2.816), (-2.652, -4.549, 2.816), (2.368, -3.903, 4.004), (-2.278, -3.903, 4.004), (1.155, -3.592, 3.153), (-1.066, -3.592, 3.153), (1.001, -3.326, 3.622), (-0.912, -3.326, 3.622), (0.7299, -2.17, 3.243), (-0.6405, -2.17, 3.243), (0.6351, -2.006, 3.532), (-0.5457, -2.006, 3.532), (0.3873, -2.129, 3.315), (-0.2979, -2.129, 3.315), (0.3399, -2.047, 3.46), (-0.2505, -2.047, 3.46), (0.1926, -0.8501, 2.784), (-0.1032, -0.8501, 2.784), (0.1721, -0.8146, 2.847), (-0.08272, -0.8146, 2.847)], [], [(1, 3, 11, 9), (5, 4, 6, 7), (2, 3, 7, 6), (1, 0, 4, 5), (0, 2, 6, 4), (3, 1, 5, 7), (11, 10, 14, 15), (3, 2, 10, 11), (2, 0, 8, 10), (0, 1, 9, 8), (14, 12, 16, 18), (10, 8, 12, 14), (9, 11, 15, 13), (8, 9, 13, 12), (12, 13, 17, 16), (13, 15, 19, 17), (15, 14, 18, 19), (17, 19, 23, 21), (21, 23, 22, 20), (16, 17, 21, 20), (19, 18, 22, 23), (18, 16, 20, 22)])
_uv = me_plane_003.uv_layers.new(name='UVMap')
_uv.uv.foreach_set('vector', [0.0, 0.0, 0.0, 0.0, 0.0, 0.0, 0.0, 0.0, 0.0, 0.0, 0.0, 0.0, 0.0, 0.0, 0.0, 0.0, 0.0, 0.0, 0.0, 0.0, 0.0, 0.0, 0.0, 0.0, 0.0, 0.0, 0.0, 0.0, 0.0, 0.0, 0.0, 0.0, 0.0, 0.0, 0.0, 0.0, 0.0, 0.0, 0.0, 0.0, 0.0, 0.0, 0.0, 0.0, 0.0, 0.0, 0.0, 0.0, 0.0, 0.0, 0.0, 0.0, 0.0, 0.0, 0.0, 0.0, 0.0, 0.0, 0.0, 0.0, 0.0, 0.0, 0.0, 0.0, 0.0, 0.0, 0.0, 0.0, 0.0, 0.0, 0.0, 0.0, 0.0, 0.0, 0.0, 0.0, 0.0, 0.0, 0.0, 0.0, 0.0, 0.0, 0.0, 0.0, 0.0, 0.0, 0.0, 0.0, 0.0, 0.0, 0.0, 0.0, 0.0, 0.0, 0.0, 0.0, 0.0, 0.0, 0.0, 0.0, 0.0, 0.0, 0.0, 0.0, 0.0, 0.0, 0.0, 0.0, 0.0, 0.0, 0.0, 0.0, 0.0, 0.0, 0.0, 0.0, 0.0, 0.0, 0.0, 0.0, 0.0, 0.0, 0.0, 0.0, 0.0, 0.0, 0.0, 0.0, 0.0, 0.0, 0.0, 0.0, 0.0, 0.0, 0.0, 0.0, 0.0, 0.0, 0.0, 0.0, 0.0, 0.0, 0.0, 0.0, 0.0, 0.0, 0.0, 0.0, 0.0, 0.0, 0.0, 0.0, 0.0, 0.0, 0.0, 0.0, 0.0, 0.0, 0.0, 0.0, 0.0, 0.0, 0.0, 0.0, 0.0, 0.0, 0.0, 0.0, 0.0, 0.0, 0.0, 0.0, 0.0, 0.0, 0.0, 0.0])
me_plane_003.use_remesh_preserve_volume = False
me_plane_003.use_remesh_preserve_attributes = False
me_plane_003.use_mirror_vertex_groups = False
me_plane_003.update()
me_plane_004 = bpy.data.meshes.new('Plane.004')
me_plane_004.from_pydata([(2.266, 3.968, 2.919), (4.486, 0.1213, 2.919), (1.958, 3.435, 3.856), (3.871, 0.1213, 3.856), (2.741, 4.792, 2.816), (5.438, 0.1213, 2.816), (2.368, 4.145, 4.004), (4.691, 0.1213, 4.004), (2.705, 2.94, 3.153), (3.816, 1.016, 3.153), (2.552, 2.673, 3.622), (3.508, 1.016, 3.622), (1.687, 1.86, 3.243), (2.372, 0.6736, 3.243), (1.592, 1.696, 3.532), (2.182, 0.6736, 3.532), (1.822, 1.543, 3.315), (2.165, 0.9498, 3.315), (1.775, 1.461, 3.46), (2.07, 0.9498, 3.46), (0.812, 0.735, 2.784), (0.9598, 0.4789, 2.784), (0.7915, 0.6996, 2.847), (0.9189, 0.4789, 2.847)], [], [(3, 2, 10, 11), (5, 4, 6, 7), (2, 3, 7, 6), (0, 2, 6, 4), (1, 0, 4, 5), (3, 1, 5, 7), (2, 0, 8, 10), (0, 1, 9, 8), (1, 3, 11, 9), (9, 11, 15, 13), (13, 15, 19, 17), (8, 9, 13, 12), (11, 10, 14, 15), (10, 8, 12, 14), (19, 18, 22, 23), (15, 14, 18, 19), (14, 12, 16, 18), (12, 13, 17, 16), (21, 23, 22, 20), (18, 16, 20, 22), (17, 19, 23, 21), (16, 17, 21, 20)])
_uv = me_plane_004.uv_layers.new(name='UVMap')
_uv.uv.foreach_set('vector', [0.0, 0.0, 0.0, 0.0, 0.0, 0.0, 0.0, 0.0, 0.0, 0.0, 0.0, 0.0, 0.0, 0.0, 0.0, 0.0, 0.0, 0.0, 0.0, 0.0, 0.0, 0.0, 0.0, 0.0, 0.0, 0.0, 0.0, 0.0, 0.0, 0.0, 0.0, 0.0, 0.0, 0.0, 0.0, 0.0, 0.0, 0.0, 0.0, 0.0, 0.0, 0.0, 0.0, 0.0, 0.0, 0.0, 0.0, 0.0, 0.0, 0.0, 0.0, 0.0, 0.0, 0.0, 0.0, 0.0, 0.0, 0.0, 0.0, 0.0, 0.0, 0.0, 0.0, 0.0, 0.0, 0.0, 0.0, 0.0, 0.0, 0.0, 0.0, 0.0, 0.0, 0.0, 0.0, 0.0, 0.0, 0.0, 0.0, 0.0, 0.0, 0.0, 0.0, 0.0, 0.0, 0.0, 0.0, 0.0, 0.0, 0.0, 0.0, 0.0, 0.0, 0.0, 0.0, 0.0, 0.0, 0.0, 0.0, 0.0, 0.0, 0.0, 0.0, 0.0, 0.0, 0.0, 0.0, 0.0, 0.0, 0.0, 0.0, 0.0, 0.0, 0.0, 0.0, 0.0, 0.0, 0.0, 0.0, 0.0, 0.0, 0.0, 0.0, 0.0, 0.0, 0.0, 0.0, 0.0, 0.0, 0.0, 0.0, 0.0, 0.0, 0.0, 0.0, 0.0, 0.0, 0.0, 0.0, 0.0, 0.0, 0.0, 0.0, 0.0, 0.0, 0.0, 0.0, 0.0, 0.0, 0.0, 0.0, 0.0, 0.0, 0.0, 0.0, 0.0, 0.0, 0.0, 0.0, 0.0, 0.0, 0.0, 0.0, 0.0, 0.0, 0.0, 0.0, 0.0, 0.0, 0.0, 0.0, 0.0, 0.0, 0.0, 0.0, 0.0])
me_plane_004.use_remesh_preserve_volume = False
me_plane_004.use_remesh_preserve_attributes = False
me_plane_004.use_mirror_vertex_groups = False
me_plane_004.update()

# ---- objects
ob_plane = bpy.data.objects.new('Plane', me_plane)
ob_circle = bpy.data.objects.new('Circle', me_circle)
ob_plane_003 = bpy.data.objects.new('Plane.003', me_plane_001)
ob_plane_004 = bpy.data.objects.new('Plane.004', me_plane_003)
ob_plane_005 = bpy.data.objects.new('Plane.005', me_plane_004)

# ---- transforms, parenting, visibility, modifiers, constraints
ob_plane.location = (0.0, 0.0, -1.0)
ob_plane.rotation_euler = (0.0, -0.0, -0.03186)
ob_plane.scale = (0.9647, 0.9647, 0.9647)
ob_plane.lineart.crease_threshold = 0.0
_vg = ob_plane.vertex_groups.new(name='Group')
ob_circle.location = (0.0, 0.0, 3.026)
ob_circle.scale = (5.087, 5.087, 5.087)
ob_circle.lineart.crease_threshold = 0.0
ob_plane_003.location = (0.0, 0.0, 0.0)
ob_plane_003.lineart.crease_threshold = 0.0
_vg = ob_plane_003.vertex_groups.new(name='Group')
ob_plane_004.location = (0.0, 0.0, -1.0)
ob_plane_004.scale = (0.9647, 0.9647, 0.9647)
ob_plane_004.lineart.crease_threshold = 0.0
_vg = ob_plane_004.vertex_groups.new(name='Group')
ob_plane_005.location = (0.0, 0.0, -1.0)
ob_plane_005.rotation_euler = (0.0, -0.0, 0.03186)
ob_plane_005.scale = (0.9647, 0.9647, 0.9647)
ob_plane_005.lineart.crease_threshold = 0.0
_vg = ob_plane_005.vertex_groups.new(name='Group')

# ---- collection membership
col_collection.objects.link(ob_plane)
col_collection.objects.link(ob_circle)
col_collection.objects.link(ob_plane_003)
col_collection.objects.link(ob_plane_004)
col_collection.objects.link(ob_plane_005)

# ---- scene / render settings (as saved in the file)
scene.frame_start = 1; scene.frame_end = 80; scene.frame_set(59)
scene.render.engine = 'BLENDER_EEVEE_NEXT'
scene.cycles.samples = 128
scene.cycles.sampling_pattern = 'TABULATED_SOBOL'
scene.cycles.use_adaptive_sampling = False
scene.cycles.use_light_tree = False
scene.view_settings.view_transform = 'Filmic'
bpy.context.view_layer.update()

# ---- added for rendering (the .blend has no active camera and no usable light): camera, sun
cam_auto = bpy.data.cameras.new('AutoCamera')
cam_auto.lens = 50.0
cam_auto.sensor_width = 36.0
cam_auto.clip_end = 1000.0
ob_auto_camera = bpy.data.objects.new('AutoCamera', cam_auto)
scene.collection.objects.link(ob_auto_camera)
ob_auto_camera.location = (13.0394, -15.3962, 12.1287)
ob_auto_camera.rotation_euler = (1.09748, -7.21219e-08, 0.694738)
scene.camera = ob_auto_camera
light_auto_sun = bpy.data.lights.new('AutoSun', 'SUN')
light_auto_sun.energy = 3.0
light_auto_sun.angle = 0.0523599
ob_auto_sun = bpy.data.objects.new('AutoSun', light_auto_sun)
scene.collection.objects.link(ob_auto_sun)
ob_auto_sun.rotation_euler = (0.872665, 0.174533, 0.523599)
bpy.context.view_layer.update()
